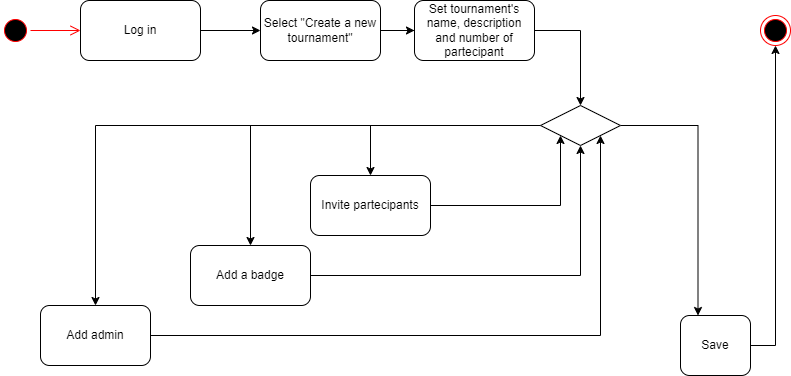

The diagram above was exported from draw.io. Its source (the exported page's mxGraphModel, read from the mxfile embedded in the PNG):
<mxGraphModel dx="794" dy="456" grid="1" gridSize="10" guides="1" tooltips="1" connect="1" arrows="1" fold="1" page="1" pageScale="1" pageWidth="827" pageHeight="1169" math="0" shadow="0">
  <root>
    <mxCell id="0" />
    <mxCell id="1" parent="0" />
    <mxCell id="kpXhsuEyphWTjG0TdaFi-9" value="" style="edgeStyle=orthogonalEdgeStyle;rounded=0;orthogonalLoop=1;jettySize=auto;html=1;" edge="1" parent="1" source="kpXhsuEyphWTjG0TdaFi-1" target="kpXhsuEyphWTjG0TdaFi-7">
      <mxGeometry relative="1" as="geometry" />
    </mxCell>
    <mxCell id="kpXhsuEyphWTjG0TdaFi-1" value="Log in&lt;br&gt;" style="rounded=1;whiteSpace=wrap;html=1;" vertex="1" parent="1">
      <mxGeometry x="100" y="55" width="120" height="60" as="geometry" />
    </mxCell>
    <mxCell id="kpXhsuEyphWTjG0TdaFi-2" value="" style="ellipse;html=1;shape=startState;fillColor=#000000;strokeColor=#ff0000;" vertex="1" parent="1">
      <mxGeometry x="20" y="70" width="30" height="30" as="geometry" />
    </mxCell>
    <mxCell id="kpXhsuEyphWTjG0TdaFi-3" value="" style="edgeStyle=orthogonalEdgeStyle;html=1;verticalAlign=bottom;endArrow=open;endSize=8;strokeColor=#ff0000;rounded=0;entryX=0;entryY=0.5;entryDx=0;entryDy=0;" edge="1" source="kpXhsuEyphWTjG0TdaFi-2" parent="1" target="kpXhsuEyphWTjG0TdaFi-1">
      <mxGeometry relative="1" as="geometry">
        <mxPoint x="405" y="280" as="targetPoint" />
      </mxGeometry>
    </mxCell>
    <mxCell id="kpXhsuEyphWTjG0TdaFi-4" value="" style="ellipse;html=1;shape=endState;fillColor=#000000;strokeColor=#ff0000;" vertex="1" parent="1">
      <mxGeometry x="780" y="70" width="30" height="30" as="geometry" />
    </mxCell>
    <mxCell id="kpXhsuEyphWTjG0TdaFi-10" value="" style="edgeStyle=orthogonalEdgeStyle;rounded=0;orthogonalLoop=1;jettySize=auto;html=1;" edge="1" parent="1" source="kpXhsuEyphWTjG0TdaFi-7" target="kpXhsuEyphWTjG0TdaFi-8">
      <mxGeometry relative="1" as="geometry" />
    </mxCell>
    <mxCell id="kpXhsuEyphWTjG0TdaFi-27" value="" style="edgeStyle=orthogonalEdgeStyle;rounded=0;orthogonalLoop=1;jettySize=auto;html=1;" edge="1" parent="1" source="kpXhsuEyphWTjG0TdaFi-7" target="kpXhsuEyphWTjG0TdaFi-25">
      <mxGeometry relative="1" as="geometry" />
    </mxCell>
    <mxCell id="kpXhsuEyphWTjG0TdaFi-8" value="Set tournament's name, description and number of partecipant" style="rounded=1;whiteSpace=wrap;html=1;" vertex="1" parent="1">
      <mxGeometry x="434" y="55" width="120" height="60" as="geometry" />
    </mxCell>
    <mxCell id="kpXhsuEyphWTjG0TdaFi-24" value="" style="edgeStyle=orthogonalEdgeStyle;rounded=0;orthogonalLoop=1;jettySize=auto;html=1;" edge="1" parent="1" source="kpXhsuEyphWTjG0TdaFi-15" target="kpXhsuEyphWTjG0TdaFi-4">
      <mxGeometry relative="1" as="geometry" />
    </mxCell>
    <mxCell id="kpXhsuEyphWTjG0TdaFi-15" value="Save" style="rounded=1;whiteSpace=wrap;html=1;" vertex="1" parent="1">
      <mxGeometry x="700" y="370" width="70" height="60" as="geometry" />
    </mxCell>
    <mxCell id="kpXhsuEyphWTjG0TdaFi-38" style="edgeStyle=orthogonalEdgeStyle;rounded=0;orthogonalLoop=1;jettySize=auto;html=1;" edge="1" parent="1" source="kpXhsuEyphWTjG0TdaFi-25" target="kpXhsuEyphWTjG0TdaFi-32">
      <mxGeometry relative="1" as="geometry" />
    </mxCell>
    <mxCell id="kpXhsuEyphWTjG0TdaFi-39" style="edgeStyle=orthogonalEdgeStyle;rounded=0;orthogonalLoop=1;jettySize=auto;html=1;entryX=0.5;entryY=0;entryDx=0;entryDy=0;" edge="1" parent="1" source="kpXhsuEyphWTjG0TdaFi-25" target="kpXhsuEyphWTjG0TdaFi-33">
      <mxGeometry relative="1" as="geometry" />
    </mxCell>
    <mxCell id="kpXhsuEyphWTjG0TdaFi-40" style="edgeStyle=orthogonalEdgeStyle;rounded=0;orthogonalLoop=1;jettySize=auto;html=1;exitX=1;exitY=0.5;exitDx=0;exitDy=0;entryX=0.25;entryY=0;entryDx=0;entryDy=0;" edge="1" parent="1" source="kpXhsuEyphWTjG0TdaFi-25" target="kpXhsuEyphWTjG0TdaFi-15">
      <mxGeometry relative="1" as="geometry" />
    </mxCell>
    <mxCell id="kpXhsuEyphWTjG0TdaFi-45" style="edgeStyle=orthogonalEdgeStyle;rounded=0;orthogonalLoop=1;jettySize=auto;html=1;" edge="1" parent="1" source="kpXhsuEyphWTjG0TdaFi-25" target="kpXhsuEyphWTjG0TdaFi-29">
      <mxGeometry relative="1" as="geometry" />
    </mxCell>
    <mxCell id="kpXhsuEyphWTjG0TdaFi-25" value="" style="rhombus;whiteSpace=wrap;html=1;" vertex="1" parent="1">
      <mxGeometry x="560" y="160" width="80" height="40" as="geometry" />
    </mxCell>
    <mxCell id="kpXhsuEyphWTjG0TdaFi-53" style="edgeStyle=orthogonalEdgeStyle;rounded=0;orthogonalLoop=1;jettySize=auto;html=1;entryX=1;entryY=1;entryDx=0;entryDy=0;" edge="1" parent="1" source="kpXhsuEyphWTjG0TdaFi-29" target="kpXhsuEyphWTjG0TdaFi-25">
      <mxGeometry relative="1" as="geometry" />
    </mxCell>
    <mxCell id="kpXhsuEyphWTjG0TdaFi-29" value="Add admin" style="rounded=1;whiteSpace=wrap;html=1;" vertex="1" parent="1">
      <mxGeometry x="60" y="360" width="110" height="60" as="geometry" />
    </mxCell>
    <mxCell id="kpXhsuEyphWTjG0TdaFi-51" style="edgeStyle=orthogonalEdgeStyle;rounded=0;orthogonalLoop=1;jettySize=auto;html=1;entryX=0;entryY=1;entryDx=0;entryDy=0;" edge="1" parent="1" source="kpXhsuEyphWTjG0TdaFi-32" target="kpXhsuEyphWTjG0TdaFi-25">
      <mxGeometry relative="1" as="geometry" />
    </mxCell>
    <mxCell id="kpXhsuEyphWTjG0TdaFi-32" value="Invite partecipants" style="rounded=1;whiteSpace=wrap;html=1;" vertex="1" parent="1">
      <mxGeometry x="330" y="230" width="120" height="60" as="geometry" />
    </mxCell>
    <mxCell id="kpXhsuEyphWTjG0TdaFi-52" style="edgeStyle=orthogonalEdgeStyle;rounded=0;orthogonalLoop=1;jettySize=auto;html=1;entryX=0.5;entryY=1;entryDx=0;entryDy=0;" edge="1" parent="1" source="kpXhsuEyphWTjG0TdaFi-33" target="kpXhsuEyphWTjG0TdaFi-25">
      <mxGeometry relative="1" as="geometry" />
    </mxCell>
    <mxCell id="kpXhsuEyphWTjG0TdaFi-33" value="Add a badge" style="rounded=1;whiteSpace=wrap;html=1;" vertex="1" parent="1">
      <mxGeometry x="210" y="300" width="120" height="60" as="geometry" />
    </mxCell>
    <mxCell id="kpXhsuEyphWTjG0TdaFi-7" value="Select &quot;Create a new tournament&quot;" style="rounded=1;whiteSpace=wrap;html=1;" vertex="1" parent="1">
      <mxGeometry x="280" y="55" width="120" height="60" as="geometry" />
    </mxCell>
  </root>
</mxGraphModel>